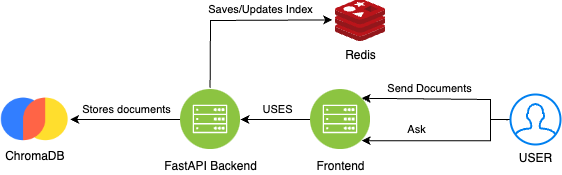

The diagram above was exported from draw.io. Its source (the exported page's mxGraphModel, read from the mxfile embedded in the PNG):
<mxGraphModel dx="920" dy="633" grid="1" gridSize="10" guides="1" tooltips="1" connect="1" arrows="1" fold="1" page="1" pageScale="1" pageWidth="827" pageHeight="1169" math="0" shadow="0">
  <root>
    <mxCell id="0" />
    <mxCell id="1" parent="0" />
    <mxCell id="dOhhH20rN8IO9sdhIJc3-6" style="edgeStyle=orthogonalEdgeStyle;rounded=0;orthogonalLoop=1;jettySize=auto;html=1;entryX=1;entryY=0.5;entryDx=0;entryDy=0;" parent="1" source="dOhhH20rN8IO9sdhIJc3-1" target="dOhhH20rN8IO9sdhIJc3-5" edge="1">
      <mxGeometry relative="1" as="geometry" />
    </mxCell>
    <mxCell id="dOhhH20rN8IO9sdhIJc3-8" value="Stores documents" style="edgeLabel;html=1;align=center;verticalAlign=middle;resizable=0;points=[];" parent="dOhhH20rN8IO9sdhIJc3-6" vertex="1" connectable="0">
      <mxGeometry x="0.1782" y="-4" relative="1" as="geometry">
        <mxPoint x="11" y="-6" as="offset" />
      </mxGeometry>
    </mxCell>
    <mxCell id="dOhhH20rN8IO9sdhIJc3-1" value="&lt;font color=&quot;#050505&quot;&gt;FastAPI Backend&lt;/font&gt;" style="image;aspect=fixed;perimeter=ellipsePerimeter;html=1;align=center;shadow=0;dashed=0;fontColor=#4277BB;labelBackgroundColor=default;fontSize=12;spacingTop=3;image=img/lib/ibm/infrastructure/mobile_backend.svg;" parent="1" vertex="1">
      <mxGeometry x="240" y="400" width="60" height="60" as="geometry" />
    </mxCell>
    <mxCell id="dOhhH20rN8IO9sdhIJc3-2" value="Redis" style="image;sketch=0;aspect=fixed;html=1;points=[];align=center;fontSize=12;image=img/lib/mscae/Cache_Redis_Product.svg;" parent="1" vertex="1">
      <mxGeometry x="395" y="310" width="50" height="42" as="geometry" />
    </mxCell>
    <mxCell id="dOhhH20rN8IO9sdhIJc3-5" value="ChromaDB" style="shape=image;verticalLabelPosition=bottom;labelBackgroundColor=default;verticalAlign=top;aspect=fixed;imageAspect=0;image=https://docs.trychroma.com/img/chroma.png;" parent="1" vertex="1">
      <mxGeometry x="60" y="407.5" width="69.69" height="45" as="geometry" />
    </mxCell>
    <mxCell id="J09JDb-3i5bnGIjwrgCv-1" value="Ask" style="edgeStyle=orthogonalEdgeStyle;rounded=0;orthogonalLoop=1;jettySize=auto;html=1;entryX=1;entryY=1;entryDx=0;entryDy=0;" edge="1" parent="1" source="dOhhH20rN8IO9sdhIJc3-10" target="dOhhH20rN8IO9sdhIJc3-11">
      <mxGeometry x="0.3493" y="-11" relative="1" as="geometry">
        <Array as="points">
          <mxPoint x="550" y="430" />
          <mxPoint x="550" y="451" />
        </Array>
        <mxPoint as="offset" />
      </mxGeometry>
    </mxCell>
    <mxCell id="dOhhH20rN8IO9sdhIJc3-10" value="USER" style="html=1;verticalLabelPosition=bottom;align=center;labelBackgroundColor=#ffffff;verticalAlign=top;strokeWidth=2;strokeColor=#0080F0;shadow=0;dashed=0;shape=mxgraph.ios7.icons.user;" parent="1" vertex="1">
      <mxGeometry x="570" y="405" width="50" height="50" as="geometry" />
    </mxCell>
    <mxCell id="dOhhH20rN8IO9sdhIJc3-12" style="edgeStyle=orthogonalEdgeStyle;rounded=0;orthogonalLoop=1;jettySize=auto;html=1;entryX=1;entryY=0.5;entryDx=0;entryDy=0;" parent="1" source="dOhhH20rN8IO9sdhIJc3-11" target="dOhhH20rN8IO9sdhIJc3-1" edge="1">
      <mxGeometry relative="1" as="geometry" />
    </mxCell>
    <mxCell id="dOhhH20rN8IO9sdhIJc3-13" value="USES" style="edgeLabel;html=1;align=center;verticalAlign=middle;resizable=0;points=[];" parent="dOhhH20rN8IO9sdhIJc3-12" vertex="1" connectable="0">
      <mxGeometry x="-0.0556" y="-2" relative="1" as="geometry">
        <mxPoint y="-8" as="offset" />
      </mxGeometry>
    </mxCell>
    <mxCell id="dOhhH20rN8IO9sdhIJc3-11" value="&lt;font color=&quot;#050505&quot;&gt;Frontend&lt;/font&gt;" style="image;aspect=fixed;perimeter=ellipsePerimeter;html=1;align=center;shadow=0;dashed=0;fontColor=#4277BB;labelBackgroundColor=default;fontSize=12;spacingTop=3;image=img/lib/ibm/infrastructure/mobile_backend.svg;" parent="1" vertex="1">
      <mxGeometry x="370" y="400" width="60" height="60" as="geometry" />
    </mxCell>
    <mxCell id="dOhhH20rN8IO9sdhIJc3-15" value="Send Documents" style="endArrow=classic;html=1;rounded=0;exitX=-0.044;exitY=0.503;exitDx=0;exitDy=0;exitPerimeter=0;entryX=1;entryY=0;entryDx=0;entryDy=0;" parent="1" source="dOhhH20rN8IO9sdhIJc3-10" edge="1" target="dOhhH20rN8IO9sdhIJc3-11">
      <mxGeometry x="0.1881" y="-10" width="50" height="50" relative="1" as="geometry">
        <mxPoint x="130" y="500" as="sourcePoint" />
        <mxPoint x="440" y="410" as="targetPoint" />
        <Array as="points">
          <mxPoint x="550" y="430" />
          <mxPoint x="550" y="410" />
        </Array>
        <mxPoint as="offset" />
      </mxGeometry>
    </mxCell>
    <mxCell id="J09JDb-3i5bnGIjwrgCv-4" value="" style="endArrow=classic;html=1;rounded=0;exitX=0.493;exitY=-0.029;exitDx=0;exitDy=0;exitPerimeter=0;entryX=-0.066;entryY=0.486;entryDx=0;entryDy=0;entryPerimeter=0;" edge="1" parent="1" source="dOhhH20rN8IO9sdhIJc3-1" target="dOhhH20rN8IO9sdhIJc3-2">
      <mxGeometry width="50" height="50" relative="1" as="geometry">
        <mxPoint x="320" y="360" as="sourcePoint" />
        <mxPoint x="370" y="310" as="targetPoint" />
        <Array as="points">
          <mxPoint x="270" y="331" />
        </Array>
      </mxGeometry>
    </mxCell>
    <mxCell id="J09JDb-3i5bnGIjwrgCv-5" value="Saves/Updates Index" style="edgeLabel;html=1;align=center;verticalAlign=middle;resizable=0;points=[];" vertex="1" connectable="0" parent="J09JDb-3i5bnGIjwrgCv-4">
      <mxGeometry x="0.1712" y="1" relative="1" as="geometry">
        <mxPoint x="7" y="-10" as="offset" />
      </mxGeometry>
    </mxCell>
  </root>
</mxGraphModel>